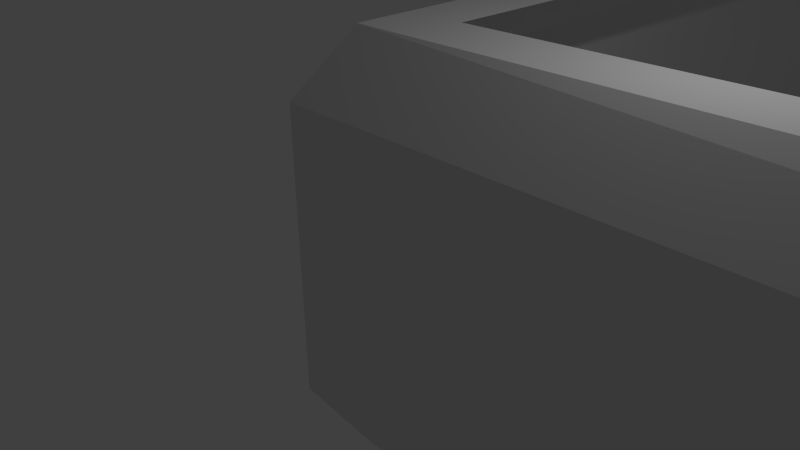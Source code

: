 # Source: trunking_corner.blend  (saved by Blender 2.73.0; exported with 4.5.12 LTS)
import bpy
from mathutils import Matrix  # noqa: F401  (used for matrix-valued properties, if any)

bpy.ops.wm.read_factory_settings(use_empty=True)
scene = bpy.context.scene
scene.name = 'Scene'

# ---- collections
col_collection_1 = bpy.data.collections.new('Collection 1'); scene.collection.children.link(col_collection_1)

# ---- materials (node trees are filled in below, after node groups)
mat_material = bpy.data.materials.new('Material')
mat_material.alpha_threshold = 0.0
mat_material.use_transparent_shadow = False
mat_material.roughness = 0.5
mat_material.line_color = (0.0, 0.0, 0.0, 1.0)

# ---- material node trees

# ---- world
world_world = bpy.data.worlds.new('World'); scene.world = world_world
world_world.color = (0.05088, 0.05088, 0.05088)
world_world.use_sun_shadow = False
world_world.sun_shadow_jitter_overblur = 0.0
world_world.cycles.sampling_method = 'MANUAL'
world_world.cycles.sample_map_resolution = 256

# ---- cameras
cam_camera = bpy.data.cameras.new('Camera')
cam_camera.clip_end = 100.0
cam_camera.lens = 35.0
cam_camera.sensor_width = 32.0
cam_camera.sensor_height = 18.0
cam_camera.ortho_scale = 7.314
cam_camera.dof.focus_distance = 0.0
cam_camera.dof.aperture_fstop = 128.0

# ---- lights
light_lamp = bpy.data.lights.new('Lamp', 'POINT')
light_lamp.transmission_factor = 0.0
light_lamp.cutoff_distance = 30.0
light_lamp.energy = 100.0
light_lamp.shadow_buffer_clip_start = 1.001
light_lamp.shadow_soft_size = 0.1
light_lamp.shadow_maximum_resolution = 0.006
light_lamp.use_absolute_resolution = True
light_lamp.cycles.use_multiple_importance_sampling = False

# ---- meshes
me_cube = bpy.data.meshes.new('Cube')
me_cube.from_pydata([(24.0, 1.0, -3.0), (24.0, -0.1783, -3.0), (24.0, 1.0, 3.0), (24.0, -0.1783, 3.0), (24.0, 1.0, -2.07), (24.0, 1.0, 2.07), (24.0, -1.0, -2.07), (24.0, -1.0, 2.07), (0.8158, 0.6897, -3.0), (-0.01739, -0.1435, -3.0), (0.8158, 0.6897, 3.0), (-0.0174, -0.1435, 3.0), (-0.5984, -0.7245, -2.07), (-0.5984, -0.7245, 2.07), (1.126, 24.32, -3.0), (-0.05221, 24.32, -3.0), (1.126, 24.32, 3.0), (-0.05222, 24.32, 3.0), (-0.8739, 24.32, -2.07), (-0.8739, 24.32, 2.07)], [], [(5, 2, 3, 7), (0, 4, 6, 1), (4, 5, 7, 6), (6, 7, 13, 12), (1, 6, 12, 9), (7, 3, 11, 13), (2, 10, 11, 3), (0, 1, 9, 8), (8, 9, 15, 14), (11, 10, 16, 17), (13, 11, 17, 19), (9, 12, 18, 15), (12, 13, 19, 18), (18, 19, 17, 16, 14, 15)])
_uv = me_cube.uv_layers.new(name='diffuse')
_uv.uv.foreach_set('vector', [0.1601, 0.9197, 0.1601, 0.9568, 0.113, 0.9568, 0.08026, 0.9197, 0.1601, 0.7174, 0.1601, 0.7545, 0.08026, 0.7545, 0.113, 0.7174, 0.1601, 0.7545, 0.1601, 0.9197, 0.08026, 0.9197, 0.08026, 0.7545, 0.9992, 0.4553, 0.9992, 0.6205, 0.0001468, 0.6205, 0.0001471, 0.4553, 0.9989, 0.4058, 0.9992, 0.4553, 0.0001471, 0.4553, 0.001186, 0.4114, 0.9992, 0.6205, 0.9989, 0.67, 0.001188, 0.6644, 0.0001468, 0.6205, 0.9986, 0.7171, 0.001188, 0.6979, 0.001188, 0.6644, 0.9989, 0.67, 0.9986, 0.3588, 0.9989, 0.4058, 0.001186, 0.4114, 0.001186, 0.3779, -0.0002612, 0.3393, -0.0002612, 0.3058, 0.9995, 0.3114, 0.9992, 0.3585, -0.0002615, 0.0528, -0.0002615, 0.01931, 0.9992, 0.0001468, 0.9995, 0.04717, 0.0001468, 0.09669, -0.0002615, 0.0528, 0.9995, 0.04717, 0.9999, 0.09669, -0.0002612, 0.3058, 0.0001469, 0.2619, 0.9999, 0.2619, 0.9995, 0.3114, 0.0001469, 0.2619, 0.0001468, 0.09669, 0.9999, 0.09669, 0.9999, 0.2619, 0.07996, 0.7545, 0.07996, 0.9197, 0.04717, 0.9568, 0.0001468, 0.9568, 0.0001469, 0.7174, 0.04717, 0.7174])
_uv.active_render = True
_uv = me_cube.uv_layers.new(name='lightmap')
_uv.uv.foreach_set('vector', [0.1601, 0.9197, 0.1601, 0.9568, 0.113, 0.9568, 0.08026, 0.9197, 0.1601, 0.7174, 0.1601, 0.7545, 0.08026, 0.7545, 0.113, 0.7174, 0.1601, 0.7545, 0.1601, 0.9197, 0.08026, 0.9197, 0.08026, 0.7545, 0.9992, 0.4553, 0.9992, 0.6205, 0.0001468, 0.6205, 0.0001471, 0.4553, 0.9989, 0.4058, 0.9992, 0.4553, 0.0001471, 0.4553, 0.001186, 0.4114, 0.9992, 0.6205, 0.9989, 0.67, 0.001188, 0.6644, 0.0001468, 0.6205, 0.9986, 0.7171, 0.001188, 0.6979, 0.001188, 0.6644, 0.9989, 0.67, 0.9986, 0.3588, 0.9989, 0.4058, 0.001186, 0.4114, 0.001186, 0.3779, -0.0002612, 0.3393, -0.0002612, 0.3058, 0.9995, 0.3114, 0.9992, 0.3585, -0.0002615, 0.0528, -0.0002615, 0.01931, 0.9992, 0.0001468, 0.9995, 0.04717, 0.0001468, 0.09669, -0.0002615, 0.0528, 0.9995, 0.04717, 0.9999, 0.09669, -0.0002612, 0.3058, 0.0001469, 0.2619, 0.9999, 0.2619, 0.9995, 0.3114, 0.0001469, 0.2619, 0.0001468, 0.09669, 0.9999, 0.09669, 0.9999, 0.2619, 0.07996, 0.7545, 0.07996, 0.9197, 0.04717, 0.9568, 0.0001468, 0.9568, 0.0001469, 0.7174, 0.04717, 0.7174])
me_cube.materials.append(mat_material)
me_cube.use_remesh_preserve_volume = False
me_cube.use_remesh_preserve_attributes = False
me_cube.use_mirror_vertex_groups = False
me_cube.update()

# ---- objects
ob_cube = bpy.data.objects.new('Cube', me_cube)
ob_lamp = bpy.data.objects.new('Lamp', light_lamp)
ob_camera = bpy.data.objects.new('Camera', cam_camera)

# ---- transforms, parenting, visibility, modifiers, constraints
ob_cube.location = (0.0, 0.0, 0.0)
ob_cube.lock_rotations_4d = False
ob_cube.empty_display_type = 'ARROWS'
ob_cube.lineart.crease_threshold = 0.0
ob_lamp.location = (4.076, 1.005, 5.904)
ob_lamp.rotation_euler = (0.6503, 0.05522, 1.866)
ob_lamp.lock_rotations_4d = False
ob_lamp.empty_display_type = 'ARROWS'
ob_lamp.color = (0.0, 0.0, 0.0, 0.0)
ob_lamp.lineart.crease_threshold = 0.0
ob_camera.location = (7.481, -6.508, 5.344)
ob_camera.rotation_euler = (1.109, 0.01082, 0.8149)
ob_camera.lock_rotations_4d = False
ob_camera.empty_display_type = 'ARROWS'
ob_camera.color = (0.0, 0.0, 0.0, 0.0)
ob_camera.display_type = 'WIRE'
ob_camera.lineart.crease_threshold = 0.0

# ---- collection membership
col_collection_1.objects.link(ob_cube)
col_collection_1.objects.link(ob_lamp)
col_collection_1.objects.link(ob_camera)

# ---- scene / render settings (as saved in the file)
scene.camera = ob_camera
scene.frame_start = 1; scene.frame_end = 250; scene.frame_set(1)
scene.render.engine = 'BLENDER_EEVEE_NEXT'
scene.render.resolution_percentage = 50
scene.render.dither_intensity = 0.0
scene.cycles.use_denoising = False
scene.cycles.samples = 10
scene.cycles.sampling_pattern = 'TABULATED_SOBOL'
scene.cycles.light_sampling_threshold = 0.0
scene.cycles.use_adaptive_sampling = False
scene.cycles.use_light_tree = False
scene.cycles.blur_glossy = 0.0
scene.cycles.pixel_filter_type = 'GAUSSIAN'
scene.cycles.sample_clamp_indirect = 0.0
scene.view_settings.view_transform = 'Standard'
scene.unit_settings.scale_length = 0.1
bpy.context.view_layer.update()
